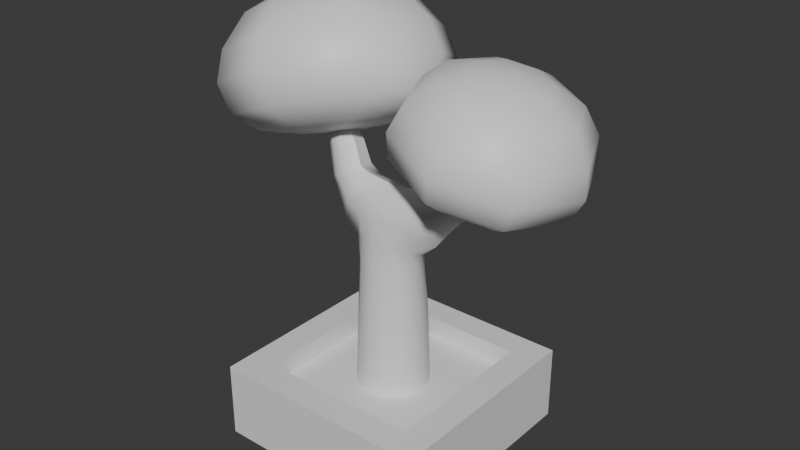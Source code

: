# Source: Tree.blend  (saved by Blender 4.1.24; exported with 4.5.12 LTS)
import bpy
from mathutils import Matrix  # noqa: F401  (used for matrix-valued properties, if any)

bpy.ops.wm.read_factory_settings(use_empty=True)
scene = bpy.context.scene
scene.name = 'Scene'

# ---- collections
col_collection = bpy.data.collections.new('Collection'); scene.collection.children.link(col_collection)

# ---- materials (node trees are filled in below, after node groups)
mat_material = bpy.data.materials.new('Material')
mat_material.alpha_threshold = 0.0
mat_material.use_transparent_shadow = False
mat_material.roughness = 0.5
mat_material.line_color = (0.0, 0.0, 0.0, 1.0)

# ---- material node trees
mat_material.use_nodes = True; mat_material.node_tree.nodes.clear()
_N = mat_material.node_tree.nodes; _L = mat_material.node_tree.links
n0 = _N.new('ShaderNodeOutputMaterial'); n0.name = 'Material Output'; n0.location = (300, 300)
n1 = _N.new('ShaderNodeBsdfPrincipled'); n1.name = 'Principled BSDF'; n1.location = (10, 300)
n1.inputs[3].default_value = 1.45
_L.new(n1.outputs[0], n0.inputs[0])
n0.is_active_output = True

# ---- world
world_world = bpy.data.worlds.new('World'); scene.world = world_world
world_world.use_nodes = True; world_world.node_tree.nodes.clear()
_N = world_world.node_tree.nodes; _L = world_world.node_tree.links
n0 = _N.new('ShaderNodeOutputWorld'); n0.name = 'World Output'; n0.location = (300, 300)
n1 = _N.new('ShaderNodeBackground'); n1.name = 'Background'; n1.location = (10, 300)
n1.inputs[0].default_value = (0.05088, 0.05088, 0.05088, 1.0)
_L.new(n1.outputs[0], n0.inputs[0])
n0.is_active_output = True
world_world.color = (0.05088, 0.05088, 0.05088)
world_world.use_sun_shadow = False
world_world.sun_shadow_jitter_overblur = 0.0

# ---- meshes
me_cube = bpy.data.meshes.new('Cube')
me_cube.from_pydata([(1.0, 1.0, 0.6889), (1.0, 1.0, 0.0001346), (-1.0, 1.0, 0.6889), (-1.0, 1.0, 0.0001346), (1.0, 0.0, 0.6889), (1.0, 0.0, 0.0001346), (-1.0, 0.0, 0.6889), (-1.0, 0.0, 0.0001346), (0.731, 0.7428, 0.6889), (-0.731, 0.7428, 0.6889), (0.731, 0.0, 0.6889), (-0.731, 0.0, 0.6889), (0.731, 0.7428, 0.5022), (-0.731, 0.7428, 0.5022), (0.731, 0.0, 0.5022), (-0.731, 0.0, 0.5022), (1.0, -1.0, 0.6889), (1.0, -1.0, 0.0001346), (-1.0, -1.0, 0.6889), (-1.0, -1.0, 0.0001346), (0.731, -0.7428, 0.6889), (-0.731, -0.7428, 0.6889), (0.731, -0.7428, 0.5022), (-0.731, -0.7428, 0.5022), (-0.731, -0.7428, 0.5022), (0.0, 0.3258, 0.5013), (-0.02146, 0.2679, 1.905), (0.1629, 0.2822, 0.5013), (0.1168, 0.232, 1.894), (0.2822, 0.1629, 0.5013), (0.2268, 0.1503, 1.871), (0.3258, 0.0, 0.5013), (0.3117, -0.00781, 1.831), (0.2822, -0.1629, 0.5013), (0.2581, -0.1661, 1.901), (0.1629, -0.2822, 0.5013), (0.1479, -0.2275, 1.935), (0.0, -0.3258, 0.5013), (-4.499e-10, -0.2679, 1.894), (-0.1629, -0.2822, 0.5013), (-0.1343, -0.232, 1.903), (-0.2822, -0.1629, 0.5013), (-0.2665, -0.134, 1.888), (-0.3258, 0.0, 0.5013), (-0.2941, 0.01358, 1.802), (-0.2822, 0.1629, 0.5013), (-0.2703, 0.1254, 1.874), (-0.1629, 0.2822, 0.5013), (-0.2005, 0.1943, 1.961), (-2.24e-10, 0.296, 1.327), (0.148, 0.2563, 1.327), (0.2563, 0.148, 1.327), (0.296, -2.287e-10, 1.327), (0.2563, -0.148, 1.327), (0.148, -0.2563, 1.327), (-2.24e-10, -0.296, 1.327), (-0.148, -0.2563, 1.327), (-0.2563, -0.148, 1.327), (-0.296, -2.287e-10, 1.327), (-0.2563, 0.148, 1.327), (-0.163, 0.2349, 1.325), (-3.481e-10, 0.281, 1.696), (0.1405, 0.2434, 1.696), (0.2176, 0.1405, 1.696), (0.281, -3.481e-10, 1.696), (0.2434, -0.1405, 1.696), (0.1405, -0.2434, 1.696), (-3.481e-10, -0.281, 1.696), (-0.1405, -0.2434, 1.696), (-0.2434, -0.1405, 1.696), (-0.281, -3.481e-10, 1.696), (-0.2434, 0.1405, 1.696), (-0.1577, 0.2176, 1.707), (-0.1226, 0.2199, 2.159), (-0.1759, -0.2112, 2.122), (0.1037, 0.2194, 2.1), (-0.001488, -0.2451, 2.146), (-0.03723, 0.1835, 2.291), (-0.09228, -0.1652, 2.303), (0.01375, -0.01705, 2.377), (0.007296, -0.1816, 2.303), (0.06405, 0.1537, 2.288), (0.1932, -0.2451, 2.142), (-0.4107, -0.1218, 2.001), (-0.4395, 0.008198, 1.936), (-0.4274, 0.1067, 1.963), (-0.3846, 0.1674, 2.076), (-0.3172, 0.1899, 2.215), (-0.3238, -0.1898, 2.2), (-0.2673, 0.1579, 2.329), (-0.2667, -0.1493, 2.33), (-0.2336, -0.01878, 2.406), (0.1075, -0.1599, 2.309), (0.2554, 0.1427, 1.938), (0.1223, 0.1537, 2.285), (0.4553, -0.01109, 1.952), (0.4246, -0.1498, 2.031), (0.2762, -0.02604, 2.411), (0.361, -0.23, 2.194), (0.3018, -0.1563, 2.346), (0.4152, 0.1012, 2.055), (0.3048, 0.1401, 2.338), (0.1996, 0.1905, 2.133), (0.3741, 0.1702, 2.16), (0.8596, -0.0159, 2.418), (0.8391, -0.08148, 2.452), (0.7404, -0.02297, 2.618), (0.7968, -0.1194, 2.523), (0.7574, -0.08455, 2.59), (0.8329, 0.0372, 2.463), (0.7594, 0.05556, 2.586), (0.8056, 0.06981, 2.509), (1.015, -0.01752, 2.898), (0.9944, -0.05841, 2.912), (0.8966, -0.02193, 2.983), (0.9524, -0.08204, 2.942), (0.9134, -0.06032, 2.97), (0.9882, 0.01558, 2.917), (0.9154, 0.02702, 2.969), (0.9611, 0.03591, 2.936), (0.9096, 0.04849, 2.736), (0.8548, 0.03762, 2.776), (0.942, 0.02361, 2.713), (0.9737, -0.01692, 2.69), (0.8322, -0.02232, 2.792), (0.8524, -0.06932, 2.777), (0.9494, -0.06697, 2.707), (0.8992, -0.0959, 2.744), (0.5237, -0.02404, 2.477), (0.539, -0.1096, 2.433), (0.6308, -0.01422, 2.172), (0.6124, -0.1054, 2.224), (0.5823, 0.1049, 2.31), (0.5408, 0.08511, 2.428), (0.5744, -0.1581, 2.333), (0.6068, 0.05959, 2.24), (-0.6959, 0.0008116, 2.552), (-0.7211, 0.09874, 2.544), (-0.6857, 0.1592, 2.55), (-0.632, 0.1885, 2.562), (-0.4951, 0.1699, 2.596), (-0.5672, -0.07954, 2.585), (-0.42, 0.1284, 2.615), (-0.4689, -0.07575, 2.609), (-0.3945, -0.002518, 2.624), (-0.7996, 0.07202, 2.691), (-0.8086, 0.1428, 2.669), (-0.7829, 0.1868, 2.678), (-0.7481, 0.2083, 2.699), (-0.6654, 0.1955, 2.762), (-0.726, 0.01453, 2.757), (-0.6221, 0.1659, 2.799), (-0.6655, 0.01781, 2.8), (-0.6151, 0.07125, 2.825), (-0.9321, 0.188, 2.809), (-0.9191, 0.2313, 2.787), (-0.8987, 0.2581, 2.796), (-0.8801, 0.2712, 2.817), (-0.8507, 0.2631, 2.881), (-0.9168, 0.1526, 2.876), (-0.8407, 0.2448, 2.919), (-0.8923, 0.1544, 2.92), (-0.8601, 0.1869, 2.945), (-0.6035, -0.06026, 2.281), (-0.6275, 0.05519, 2.254), (-0.3215, -0.02265, 2.451), (-0.346, 0.1328, 2.419), (-0.4827, -0.1401, 2.365), (-0.5947, 0.1335, 2.265), (-0.3907, -0.1219, 2.419), (-0.4164, 0.1728, 2.371), (-0.527, 0.1765, 2.309), (1.285, 0.2974, 3.419), (1.43, 0.4859, 3.247), (1.491, 0.6081, 2.997), (1.476, 0.6473, 2.772), (1.379, 0.5966, 2.572), (1.229, 0.4652, 2.486), (1.04, 0.2721, 2.489), (1.379, 0.0778, 3.4), (1.605, 0.08008, 3.212), (1.719, 0.07793, 2.951), (1.724, 0.07345, 2.723), (1.608, 0.06638, 2.526), (1.404, 0.05941, 2.451), (1.135, 0.05253, 2.47), (1.297, -0.1456, 3.428), (1.452, -0.3328, 3.264), (1.52, -0.4615, 3.018), (1.507, -0.5104, 2.796), (1.408, -0.4731, 2.593), (1.251, -0.3535, 2.503), (1.052, -0.1709, 2.498), (1.085, -0.242, 3.486), (1.06, -0.5109, 3.371), (1.008, -0.6942, 3.159), (0.954, -0.7623, 2.948), (0.8964, -0.7057, 2.734), (0.86, -0.5316, 2.611), (0.84, -0.2673, 2.556), (0.868, -0.1549, 3.541), (0.6597, -0.3499, 3.472), (0.485, -0.4838, 3.291), (0.3876, -0.5346, 3.091), (0.3731, -0.4954, 2.866), (0.4595, -0.3706, 2.712), (0.6233, -0.1802, 2.611), (0.7733, 0.06472, 3.56), (0.4847, 0.0559, 3.507), (0.2563, 0.04633, 3.337), (0.1401, 0.03926, 3.14), (0.1445, 0.03479, 2.912), (0.2845, 0.03523, 2.747), (0.5286, 0.03945, 2.63), (0.8561, 0.2882, 3.532), (0.6377, 0.4688, 3.456), (0.4562, 0.5858, 3.27), (0.3565, 0.6231, 3.068), (0.3444, 0.5742, 2.845), (0.4375, 0.4481, 2.695), (0.6114, 0.2629, 2.602), (0.8242, 0.04523, 2.522), (1.087, 0.07241, 3.522), (1.068, 0.3845, 3.474), (1.029, 0.6469, 3.348), (0.9675, 0.8185, 3.129), (0.91, 0.875, 2.915), (0.8557, 0.8069, 2.704), (0.8289, 0.6262, 2.587), (0.8232, 0.3593, 2.544), (-0.6852, 0.4868, 3.85), (-0.3224, 0.4985, 3.817), (-0.01899, 0.466, 3.638), (0.1492, 0.4138, 3.415), (0.1727, 0.3392, 3.143), (0.02076, 0.2716, 2.931), (-0.2657, 0.2094, 2.767), (-0.7765, 0.2055, 3.887), (-0.4911, -0.02119, 3.885), (-0.2394, -0.213, 3.726), (-0.08937, -0.3212, 3.511), (-0.04773, -0.3398, 3.231), (-0.148, -0.2481, 2.999), (-0.357, -0.0719, 2.803), (-1.028, 0.0561, 3.828), (-0.9549, -0.2973, 3.776), (-0.8454, -0.5738, 3.584), (-0.7452, -0.7116, 3.357), (-0.6537, -0.7005, 3.089), (-0.6117, -0.5242, 2.89), (-0.608, -0.2213, 2.744), (-1.291, 0.1261, 3.708), (-1.442, -0.168, 3.555), (-1.482, -0.4049, 3.294), (-1.434, -0.5288, 3.044), (-1.29, -0.5316, 2.799), (-1.099, -0.395, 2.668), (-0.8716, -0.1514, 2.624), (-1.413, 0.3744, 3.597), (-1.667, 0.2909, 3.35), (-1.776, 0.1947, 3.027), (-1.753, 0.1201, 2.754), (-1.584, 0.06793, 2.532), (-1.324, 0.06393, 2.463), (-0.9935, 0.09699, 2.514), (-1.322, 0.6557, 3.561), (-1.498, 0.8106, 3.282), (-1.556, 0.8737, 2.938), (-1.514, 0.8551, 2.658), (-1.364, 0.747, 2.443), (-1.155, 0.5836, 2.396), (-0.9022, 0.3783, 2.477), (-1.071, 0.8051, 3.62), (-1.035, 1.087, 3.391), (-0.9496, 1.234, 3.081), (-0.8581, 1.246, 2.812), (-0.7579, 1.108, 2.585), (-0.6915, 0.8597, 2.505), (-0.6512, 0.5277, 2.536), (-0.617, 0.1448, 2.608), (-1.068, 0.4432, 3.773), (-0.8071, 0.7351, 3.74), (-0.5476, 0.9574, 3.613), (-0.3132, 1.066, 3.37), (-0.1692, 1.063, 3.126), (-0.1215, 0.9388, 2.875), (-0.2044, 0.7305, 2.726), (-0.3875, 0.4577, 2.656)], [], [(3, 2, 0, 1), (6, 11, 9, 2), (0, 4, 5, 1), (3, 7, 6, 2), (1, 5, 7, 3), (11, 15, 13, 9), (2, 9, 8, 0), (0, 8, 10, 4), (13, 15, 14, 12), (8, 12, 14, 10), (9, 13, 12, 8), (19, 17, 16, 18), (6, 18, 21, 11), (16, 17, 5, 4), (19, 18, 6, 7), (17, 19, 7, 5), (11, 21, 23, 15), (18, 16, 20, 21), (16, 4, 10, 20), (23, 22, 14, 15), (20, 10, 14, 22), (21, 20, 22, 23), (61, 26, 28, 62), (62, 28, 30, 63), (63, 30, 32, 64), (64, 32, 34, 65), (65, 34, 36, 66), (66, 36, 38, 67), (67, 38, 40, 68), (68, 40, 42, 69), (69, 42, 44, 70), (70, 44, 46, 71), (71, 46, 48, 72), (72, 48, 26, 61), (25, 27, 29, 31, 33, 35, 37, 39, 41, 43, 45, 47), (47, 60, 49, 25), (45, 59, 60, 47), (43, 58, 59, 45), (41, 57, 58, 43), (39, 56, 57, 41), (37, 55, 56, 39), (35, 54, 55, 37), (33, 53, 54, 35), (31, 52, 53, 33), (29, 51, 52, 31), (27, 50, 51, 29), (25, 49, 50, 27), (60, 72, 61, 49), (59, 71, 72, 60), (58, 70, 71, 59), (57, 69, 70, 58), (56, 68, 69, 57), (55, 67, 68, 56), (54, 66, 67, 55), (53, 65, 66, 54), (52, 64, 65, 53), (51, 63, 64, 52), (50, 62, 63, 51), (49, 61, 62, 50), (40, 38, 76, 74), (28, 26, 73, 75), (26, 48, 73), (74, 42, 40), (75, 73, 77, 81), (76, 80, 78, 74), (79, 78, 80), (79, 81, 77), (77, 89, 91, 79), (78, 90, 88, 74), (48, 46, 85, 86), (48, 86, 87, 73), (46, 44, 84, 85), (79, 91, 90, 78), (44, 42, 83, 84), (74, 88, 83, 42), (73, 87, 89, 77), (36, 82, 76, 38), (82, 92, 80, 76), (80, 92, 79), (34, 82, 36), (93, 30, 28, 75), (30, 93, 32), (93, 75, 102), (81, 79, 94), (34, 32, 95, 96), (32, 93, 100, 95), (92, 99, 97, 79), (79, 97, 101, 94), (82, 34, 96, 98), (82, 98, 99, 92), (75, 81, 94, 102), (101, 103, 102, 94), (102, 103, 100, 93), (129, 108, 106, 128), (131, 130, 104, 105), (133, 110, 111, 132), (134, 131, 105, 107), (134, 107, 108, 129), (135, 132, 111, 109), (128, 106, 110, 133), (130, 135, 109, 104), (121, 118, 119, 120), (123, 122, 117, 112), (125, 116, 114, 124), (126, 123, 112, 113), (122, 120, 119, 117), (124, 114, 118, 121), (127, 126, 113, 115), (127, 115, 116, 125), (107, 127, 125, 108), (107, 105, 126, 127), (106, 124, 121, 110), (109, 111, 120, 122), (105, 104, 123, 126), (108, 125, 124, 106), (104, 109, 122, 123), (110, 121, 120, 111), (95, 100, 135, 130), (97, 128, 133, 101), (100, 103, 132, 135), (98, 134, 129, 99), (98, 96, 131, 134), (101, 133, 132, 103), (96, 95, 130, 131), (99, 129, 128, 97), (164, 163, 136, 137), (166, 142, 144, 165), (167, 141, 136, 163), (168, 164, 137, 138), (165, 144, 143, 169), (170, 140, 142, 166), (171, 168, 138, 139), (169, 143, 141, 167), (171, 139, 140, 170), (144, 153, 152, 143), (140, 149, 151, 142), (139, 138, 147, 148), (143, 152, 150, 141), (139, 148, 149, 140), (137, 136, 145, 146), (142, 151, 153, 144), (141, 150, 145, 136), (138, 137, 146, 147), (151, 160, 162, 153), (150, 159, 154, 145), (147, 146, 155, 156), (153, 162, 161, 152), (149, 158, 160, 151), (148, 147, 156, 157), (152, 161, 159, 150), (148, 157, 158, 149), (146, 145, 154, 155), (86, 171, 170, 87), (90, 169, 167, 88), (86, 85, 168, 171), (87, 170, 166, 89), (91, 165, 169, 90), (85, 84, 164, 168), (88, 167, 163, 83), (89, 166, 165, 91), (84, 83, 163, 164), (223, 222, 172), (221, 229, 178), (228, 227, 176, 177), (226, 225, 174, 175), (224, 223, 172, 173), (229, 228, 177, 178), (227, 226, 175, 176), (225, 224, 173, 174), (175, 174, 181, 182), (173, 172, 179, 180), (178, 177, 184, 185), (176, 175, 182, 183), (174, 173, 180, 181), (172, 222, 179), (221, 178, 185), (177, 176, 183, 184), (185, 184, 191, 192), (183, 182, 189, 190), (181, 180, 187, 188), (179, 222, 186), (221, 185, 192), (184, 183, 190, 191), (182, 181, 188, 189), (180, 179, 186, 187), (188, 187, 194, 195), (186, 222, 193), (221, 192, 199), (191, 190, 197, 198), (189, 188, 195, 196), (187, 186, 193, 194), (192, 191, 198, 199), (190, 189, 196, 197), (221, 199, 206), (198, 197, 204, 205), (196, 195, 202, 203), (194, 193, 200, 201), (199, 198, 205, 206), (197, 196, 203, 204), (195, 194, 201, 202), (193, 222, 200), (201, 200, 207, 208), (206, 205, 212, 213), (204, 203, 210, 211), (202, 201, 208, 209), (200, 222, 207), (221, 206, 213), (205, 204, 211, 212), (203, 202, 209, 210), (213, 212, 219, 220), (211, 210, 217, 218), (209, 208, 215, 216), (207, 222, 214), (221, 213, 220), (212, 211, 218, 219), (210, 209, 216, 217), (208, 207, 214, 215), (214, 222, 223), (221, 220, 229), (219, 218, 227, 228), (217, 216, 225, 226), (215, 214, 223, 224), (220, 219, 228, 229), (218, 217, 226, 227), (216, 215, 224, 225), (281, 280, 230), (279, 287, 236), (286, 285, 234, 235), (284, 283, 232, 233), (282, 281, 230, 231), (287, 286, 235, 236), (285, 284, 233, 234), (283, 282, 231, 232), (233, 232, 239, 240), (231, 230, 237, 238), (236, 235, 242, 243), (234, 233, 240, 241), (232, 231, 238, 239), (230, 280, 237), (279, 236, 243), (235, 234, 241, 242), (243, 242, 249, 250), (241, 240, 247, 248), (239, 238, 245, 246), (237, 280, 244), (279, 243, 250), (242, 241, 248, 249), (240, 239, 246, 247), (238, 237, 244, 245), (246, 245, 252, 253), (244, 280, 251), (279, 250, 257), (249, 248, 255, 256), (247, 246, 253, 254), (245, 244, 251, 252), (250, 249, 256, 257), (248, 247, 254, 255), (279, 257, 264), (256, 255, 262, 263), (254, 253, 260, 261), (252, 251, 258, 259), (257, 256, 263, 264), (255, 254, 261, 262), (253, 252, 259, 260), (251, 280, 258), (259, 258, 265, 266), (264, 263, 270, 271), (262, 261, 268, 269), (260, 259, 266, 267), (258, 280, 265), (279, 264, 271), (263, 262, 269, 270), (261, 260, 267, 268), (271, 270, 277, 278), (269, 268, 275, 276), (267, 266, 273, 274), (265, 280, 272), (279, 271, 278), (270, 269, 276, 277), (268, 267, 274, 275), (266, 265, 272, 273), (272, 280, 281), (279, 278, 287), (277, 276, 285, 286), (275, 274, 283, 284), (273, 272, 281, 282), (278, 277, 286, 287), (276, 275, 284, 285), (274, 273, 282, 283)])
me_cube.polygons.foreach_set('use_smooth', [True] * 289)
_k = set([(0, 1), (0, 2), (0, 4), (1, 3), (1, 5), (2, 3), (2, 6), (3, 7), (4, 16), (5, 17), (6, 18), (7, 19), (8, 9), (8, 10), (8, 12), (9, 11), (9, 13), (10, 20), (11, 21), (12, 13), (12, 14), (13, 15), (14, 22), (15, 23), (16, 17), (16, 18), (17, 19), (18, 19), (20, 21), (20, 22), (21, 23), (22, 23), (25, 27), (25, 47), (27, 29), (29, 31), (31, 33), (32, 95), (33, 35), (35, 37), (37, 39), (39, 41), (41, 43), (43, 45), (44, 84), (45, 47), (79, 91), (79, 97), (89, 166), (91, 165), (95, 130), (97, 128), (101, 133), (104, 123), (104, 130), (106, 128), (107, 127), (107, 134), (110, 121), (110, 133), (112, 123), (114, 124), (115, 127), (118, 121), (142, 151), (142, 166), (144, 153), (144, 165), (151, 160), (153, 162)])
me_cube.attributes.new('sharp_edge', 'BOOLEAN', 'EDGE').data.foreach_set('value', [ (min(e.vertices), max(e.vertices)) in _k for e in me_cube.edges])
_uv = me_cube.uv_layers.new(name='UVMap')
_uv.uv.foreach_set('vector', [0.7454, 0.4865, 0.6749, 0.4864, 0.6749, 0.2826, 0.7454, 0.2826, 0.3488, 0.5124, 0.3488, 0.4849, 0.4247, 0.4848, 0.451, 0.5123, 0.7744, 0.7203, 0.7744, 0.6213, 0.8449, 0.6219, 0.8449, 0.7208, 0.7572, 0.02085, 0.7572, 0.1199, 0.6876, 0.117, 0.6876, 0.01796, 0.4477, 0.01796, 0.5497, 0.01815, 0.5497, 0.2229, 0.4477, 0.2227, 0.9489, 0.356, 0.968, 0.3562, 0.968, 0.4297, 0.9489, 0.4295, 0.451, 0.5123, 0.4247, 0.4848, 0.4247, 0.3352, 0.451, 0.3076, 0.451, 0.3076, 0.4247, 0.3352, 0.3488, 0.3352, 0.3488, 0.3077, 0.01796, 0.6704, 0.01796, 0.5944, 0.1676, 0.5946, 0.1676, 0.6706, 0.8992, 0.01796, 0.918, 0.01874, 0.918, 0.09233, 0.8992, 0.09155, 0.9729, 0.1313, 0.9539, 0.1326, 0.9539, 0.01921, 0.9729, 0.01796, 0.7931, 0.1777, 0.7931, 0.02258, 0.8632, 0.01796, 0.8632, 0.1731, 0.3488, 0.5124, 0.2465, 0.5125, 0.2728, 0.485, 0.3488, 0.4849, 0.7744, 0.5224, 0.8449, 0.523, 0.8449, 0.6219, 0.7744, 0.6213, 0.7572, 0.219, 0.6876, 0.2161, 0.6876, 0.117, 0.7572, 0.1199, 0.6517, 0.01834, 0.6517, 0.223, 0.5497, 0.2229, 0.5497, 0.01815, 0.9489, 0.356, 0.9489, 0.2826, 0.968, 0.2827, 0.968, 0.3562, 0.2465, 0.5125, 0.2465, 0.3078, 0.2728, 0.3353, 0.2728, 0.485, 0.2465, 0.3078, 0.3488, 0.3077, 0.3488, 0.3352, 0.2728, 0.3353, 0.01796, 0.5185, 0.1676, 0.5186, 0.1676, 0.5946, 0.01796, 0.5944, 0.8992, 0.1651, 0.8992, 0.09155, 0.918, 0.09233, 0.918, 0.1659, 0.8939, 0.4316, 0.8939, 0.2826, 0.913, 0.2826, 0.913, 0.4316, 0.1062, 0.1458, 0.1045, 0.1243, 0.1182, 0.1258, 0.1201, 0.1461, 0.1201, 0.1461, 0.1182, 0.1258, 0.1286, 0.1283, 0.127, 0.1462, 0.1468, 0.7523, 0.1456, 0.7344, 0.159, 0.7381, 0.1591, 0.752, 0.1591, 0.752, 0.159, 0.7381, 0.1761, 0.731, 0.174, 0.752, 0.174, 0.752, 0.1761, 0.731, 0.1851, 0.7278, 0.1868, 0.7522, 0.311, 0.1496, 0.3091, 0.1252, 0.3183, 0.1295, 0.3194, 0.1497, 0.3194, 0.1497, 0.3183, 0.1295, 0.331, 0.1278, 0.3328, 0.1489, 0.3328, 0.1489, 0.331, 0.1278, 0.3479, 0.1278, 0.3476, 0.1474, 0.4038, 0.6731, 0.4038, 0.6533, 0.4177, 0.6609, 0.4167, 0.6719, 0.4167, 0.6719, 0.4177, 0.6609, 0.4294, 0.6535, 0.4316, 0.6719, 0.4316, 0.6719, 0.4294, 0.6535, 0.438, 0.6456, 0.4415, 0.6718, 0.08954, 0.1441, 0.08578, 0.1179, 0.1045, 0.1243, 0.1062, 0.1458, 0.4478, 0.8701, 0.4392, 0.8851, 0.4243, 0.8937, 0.4071, 0.8937, 0.3922, 0.8851, 0.3836, 0.8701, 0.3836, 0.8528, 0.3922, 0.8379, 0.4071, 0.8292, 0.4243, 0.8292, 0.4392, 0.8379, 0.4478, 0.8528, 0.08571, 0.2675, 0.08792, 0.1832, 0.1051, 0.1835, 0.1027, 0.2681, 0.4329, 0.792, 0.432, 0.709, 0.443, 0.7103, 0.4478, 0.7933, 0.4156, 0.792, 0.4163, 0.709, 0.432, 0.709, 0.4329, 0.792, 0.4006, 0.7933, 0.4027, 0.7102, 0.4163, 0.709, 0.4156, 0.792, 0.3437, 0.2708, 0.3361, 0.1866, 0.3517, 0.185, 0.3608, 0.269, 0.3282, 0.2717, 0.322, 0.1874, 0.3361, 0.1866, 0.3437, 0.2708, 0.3184, 0.2715, 0.3132, 0.1873, 0.322, 0.1874, 0.3282, 0.2717, 0.1752, 0.8741, 0.1744, 0.7897, 0.1879, 0.79, 0.1901, 0.8744, 0.1579, 0.8741, 0.1587, 0.7897, 0.1744, 0.7897, 0.1752, 0.8741, 0.1429, 0.8744, 0.1451, 0.79, 0.1587, 0.7897, 0.1579, 0.8741, 0.1189, 0.2685, 0.1198, 0.1839, 0.1298, 0.1841, 0.1299, 0.2687, 0.1027, 0.2681, 0.1051, 0.1835, 0.1198, 0.1839, 0.1189, 0.2685, 0.08792, 0.1832, 0.08954, 0.1441, 0.1062, 0.1458, 0.1051, 0.1835, 0.432, 0.709, 0.4316, 0.6719, 0.4415, 0.6718, 0.443, 0.7103, 0.4163, 0.709, 0.4167, 0.6719, 0.4316, 0.6719, 0.432, 0.709, 0.4027, 0.7102, 0.4038, 0.6731, 0.4167, 0.6719, 0.4163, 0.709, 0.3361, 0.1866, 0.3328, 0.1489, 0.3476, 0.1474, 0.3517, 0.185, 0.322, 0.1874, 0.3194, 0.1497, 0.3328, 0.1489, 0.3361, 0.1866, 0.3132, 0.1873, 0.311, 0.1496, 0.3194, 0.1497, 0.322, 0.1874, 0.1744, 0.7897, 0.174, 0.752, 0.1868, 0.7522, 0.1879, 0.79, 0.1587, 0.7897, 0.1591, 0.752, 0.174, 0.752, 0.1744, 0.7897, 0.1451, 0.79, 0.1468, 0.7523, 0.1591, 0.752, 0.1587, 0.7897, 0.1198, 0.1839, 0.1201, 0.1461, 0.127, 0.1462, 0.1298, 0.1841, 0.1051, 0.1835, 0.1062, 0.1458, 0.1201, 0.1461, 0.1198, 0.1839, 0.331, 0.1278, 0.3183, 0.1295, 0.3175, 0.1035, 0.3335, 0.1052, 0.1182, 0.1258, 0.1045, 0.1243, 0.0946, 0.09796, 0.1175, 0.1046, 0.1045, 0.1243, 0.08578, 0.1179, 0.0946, 0.09796, 0.3335, 0.1052, 0.3479, 0.1278, 0.331, 0.1278, 0.1175, 0.1046, 0.0946, 0.09796, 0.1034, 0.08465, 0.1134, 0.08519, 0.3175, 0.1035, 0.3195, 0.08687, 0.3283, 0.08646, 0.3335, 0.1052, 0.8973, 0.5994, 0.8813, 0.6087, 0.8808, 0.5984, 0.8973, 0.5994, 0.9156, 0.5965, 0.9175, 0.6071, 0.9175, 0.6071, 0.912, 0.6301, 0.8941, 0.6244, 0.8973, 0.5994, 0.3283, 0.08646, 0.3426, 0.08305, 0.3456, 0.09665, 0.3335, 0.1052, 0.08578, 0.1179, 0.07773, 0.1264, 0.06184, 0.1168, 0.06713, 0.1055, 0.08578, 0.1179, 0.06713, 0.1055, 0.07467, 0.09154, 0.0946, 0.09796, 0.4294, 0.6535, 0.4177, 0.6609, 0.4133, 0.6451, 0.4234, 0.6421, 0.8973, 0.5994, 0.8941, 0.6244, 0.8808, 0.6265, 0.8813, 0.6087, 0.8808, 0.6912, 0.8808, 0.6751, 0.895, 0.6781, 0.8955, 0.6922, 0.3335, 0.1052, 0.3456, 0.09665, 0.3588, 0.1158, 0.3479, 0.1278, 0.0946, 0.09796, 0.07467, 0.09154, 0.07982, 0.07997, 0.1034, 0.08465, 0.3091, 0.1252, 0.3024, 0.1045, 0.3175, 0.1035, 0.3183, 0.1295, 0.3024, 0.1045, 0.3131, 0.08622, 0.3195, 0.08687, 0.3175, 0.1035, 0.8808, 0.5984, 0.8841, 0.5884, 0.8973, 0.5994, 0.1761, 0.731, 0.1856, 0.7065, 0.1851, 0.7278, 0.1317, 0.1216, 0.1286, 0.1283, 0.1182, 0.1258, 0.1175, 0.1046, 0.1456, 0.7344, 0.1456, 0.7275, 0.159, 0.7381, 0.1317, 0.1216, 0.1175, 0.1046, 0.1271, 0.1015, 0.9156, 0.5965, 0.8973, 0.5994, 0.9163, 0.5905, 0.8668, 0.2136, 0.8649, 0.2311, 0.85, 0.2327, 0.85, 0.2175, 0.1356, 0.1325, 0.1317, 0.1216, 0.1479, 0.1101, 0.1506, 0.1206, 0.8841, 0.5884, 0.8866, 0.5686, 0.8992, 0.5725, 0.8973, 0.5994, 0.8973, 0.5994, 0.8992, 0.5725, 0.9168, 0.5717, 0.9163, 0.5905, 0.3024, 0.1045, 0.305, 0.1281, 0.2919, 0.1151, 0.2899, 0.09939, 0.3024, 0.1045, 0.2899, 0.09939, 0.2979, 0.0829, 0.3131, 0.08622, 0.1175, 0.1046, 0.1134, 0.08519, 0.1193, 0.08569, 0.1271, 0.1015, 0.138, 0.0808, 0.1447, 0.09928, 0.1271, 0.1015, 0.1193, 0.08569, 0.1271, 0.1015, 0.1447, 0.09928, 0.1479, 0.1101, 0.1317, 0.1216, 0.8937, 0.5448, 0.898, 0.5224, 0.9039, 0.5248, 0.902, 0.5472, 0.9642, 0.5976, 0.9539, 0.6009, 0.9534, 0.5745, 0.961, 0.5725, 0.1618, 0.07222, 0.1843, 0.05668, 0.1889, 0.06479, 0.1658, 0.08446, 0.9726, 0.5881, 0.9642, 0.5976, 0.961, 0.5725, 0.9672, 0.5664, 0.2768, 0.08491, 0.2602, 0.06558, 0.2649, 0.05832, 0.2817, 0.07399, 0.1677, 0.09163, 0.1658, 0.08446, 0.1889, 0.06479, 0.1912, 0.06953, 0.902, 0.5472, 0.9039, 0.5248, 0.9123, 0.5238, 0.9135, 0.5468, 0.1692, 0.09856, 0.1677, 0.09163, 0.1912, 0.06953, 0.1933, 0.07412, 0.1944, 0.03756, 0.2011, 0.01796, 0.2058, 0.02148, 0.2, 0.0418, 0.2058, 0.04664, 0.203, 0.04426, 0.2083, 0.02352, 0.2106, 0.0255, 0.2567, 0.03928, 0.2507, 0.0197, 0.2544, 0.01796, 0.2613, 0.03717, 0.9621, 0.5457, 0.9563, 0.5463, 0.9596, 0.5251, 0.9644, 0.5246, 0.203, 0.04426, 0.2, 0.0418, 0.2058, 0.02148, 0.2083, 0.02352, 0.3564, 0.74, 0.3574, 0.7217, 0.3628, 0.7229, 0.363, 0.7415, 0.9669, 0.543, 0.9621, 0.5457, 0.9644, 0.5246, 0.9684, 0.5224, 0.2517, 0.04315, 0.2465, 0.02291, 0.2507, 0.0197, 0.2567, 0.03928, 0.2602, 0.06558, 0.2517, 0.04315, 0.2567, 0.03928, 0.2649, 0.05832, 0.9672, 0.5664, 0.961, 0.5725, 0.9621, 0.5457, 0.9669, 0.543, 0.3546, 0.7562, 0.3564, 0.74, 0.363, 0.7415, 0.363, 0.7591, 0.1912, 0.06953, 0.1889, 0.06479, 0.2, 0.0418, 0.203, 0.04426, 0.961, 0.5725, 0.9534, 0.5745, 0.9563, 0.5463, 0.9621, 0.5457, 0.2649, 0.05832, 0.2567, 0.03928, 0.2613, 0.03717, 0.27, 0.05462, 0.1933, 0.07412, 0.1912, 0.06953, 0.203, 0.04426, 0.2058, 0.04664, 0.1843, 0.05668, 0.1944, 0.03756, 0.2, 0.0418, 0.1889, 0.06479, 0.1506, 0.1206, 0.1479, 0.1101, 0.1677, 0.09163, 0.1692, 0.09856, 0.8992, 0.5725, 0.902, 0.5472, 0.9135, 0.5468, 0.9168, 0.5717, 0.1479, 0.1101, 0.1447, 0.09928, 0.1658, 0.08446, 0.1677, 0.09163, 0.2899, 0.09939, 0.2768, 0.08491, 0.2817, 0.07399, 0.2979, 0.0829, 0.982, 0.6052, 0.9693, 0.6194, 0.9642, 0.5976, 0.9726, 0.5881, 0.138, 0.0808, 0.1618, 0.07222, 0.1658, 0.08446, 0.1447, 0.09928, 0.9693, 0.6194, 0.9534, 0.6244, 0.9539, 0.6009, 0.9642, 0.5976, 0.8866, 0.5686, 0.8937, 0.5448, 0.902, 0.5472, 0.8992, 0.5725, 0.4131, 0.6099, 0.4023, 0.6079, 0.4059, 0.5789, 0.4149, 0.5789, 0.814, 0.24, 0.7942, 0.2375, 0.7931, 0.2252, 0.8106, 0.2252, 0.3596, 0.07894, 0.368, 0.05557, 0.3836, 0.05763, 0.375, 0.08613, 0.4217, 0.6089, 0.4131, 0.6099, 0.4149, 0.5789, 0.4218, 0.5785, 0.8106, 0.2252, 0.7931, 0.2252, 0.7949, 0.216, 0.814, 0.2136, 0.0649, 0.07526, 0.05759, 0.05201, 0.06491, 0.05022, 0.07185, 0.07052, 0.05348, 0.08124, 0.04603, 0.08544, 0.03792, 0.05603, 0.04371, 0.05501, 0.3531, 0.07338, 0.3604, 0.05338, 0.368, 0.05557, 0.3596, 0.07894, 0.05348, 0.08124, 0.04371, 0.05501, 0.05759, 0.05201, 0.0649, 0.07526, 0.4968, 0.885, 0.4939, 0.9079, 0.487, 0.9106, 0.487, 0.8891, 0.05759, 0.05201, 0.04102, 0.03455, 0.04527, 0.03079, 0.06491, 0.05022, 0.04371, 0.05501, 0.03792, 0.05603, 0.02869, 0.04267, 0.03251, 0.04071, 0.3604, 0.05338, 0.3799, 0.03237, 0.3848, 0.03663, 0.368, 0.05557, 0.04371, 0.05501, 0.03251, 0.04071, 0.04102, 0.03455, 0.05759, 0.05201, 0.4149, 0.5789, 0.4059, 0.5789, 0.4102, 0.5629, 0.417, 0.5647, 0.5081, 0.8928, 0.5026, 0.9126, 0.4939, 0.9079, 0.4968, 0.885, 0.368, 0.05557, 0.3848, 0.03663, 0.395, 0.04241, 0.3836, 0.05763, 0.4218, 0.5785, 0.4149, 0.5789, 0.417, 0.5647, 0.422, 0.564, 0.5026, 0.9126, 0.5006, 0.9358, 0.4943, 0.9352, 0.4939, 0.9079, 0.3848, 0.03663, 0.4076, 0.02237, 0.4118, 0.02867, 0.395, 0.04241, 0.2035, 0.5185, 0.2087, 0.5185, 0.2075, 0.5321, 0.2041, 0.5316, 0.4939, 0.9079, 0.4943, 0.9352, 0.49, 0.937, 0.487, 0.9106, 0.04102, 0.03455, 0.02317, 0.02187, 0.02414, 0.01796, 0.04527, 0.03079, 0.03251, 0.04071, 0.02869, 0.04267, 0.01796, 0.03036, 0.02005, 0.0283, 0.3799, 0.03237, 0.4054, 0.01796, 0.4076, 0.02237, 0.3848, 0.03663, 0.03251, 0.04071, 0.02005, 0.0283, 0.02317, 0.02187, 0.04102, 0.03455, 0.417, 0.5647, 0.4102, 0.5629, 0.4182, 0.5484, 0.4228, 0.5507, 0.06713, 0.1055, 0.05348, 0.08124, 0.0649, 0.07526, 0.07467, 0.09154, 0.3426, 0.08305, 0.3531, 0.07338, 0.3596, 0.07894, 0.3456, 0.09665, 0.06713, 0.1055, 0.06184, 0.1168, 0.04603, 0.08544, 0.05348, 0.08124, 0.07467, 0.09154, 0.0649, 0.07526, 0.07185, 0.07052, 0.07982, 0.07997, 0.8941, 0.6244, 0.8925, 0.6332, 0.8818, 0.6392, 0.8808, 0.6265, 0.4234, 0.6421, 0.4133, 0.6451, 0.4131, 0.6099, 0.4217, 0.6089, 0.3456, 0.09665, 0.3596, 0.07894, 0.375, 0.08613, 0.3588, 0.1158, 0.912, 0.6301, 0.9082, 0.6376, 0.8925, 0.6332, 0.8941, 0.6244, 0.4133, 0.6451, 0.4012, 0.6395, 0.4023, 0.6079, 0.4131, 0.6099, 0.3375, 0.6043, 0.3055, 0.6005, 0.3301, 0.5818, 0.5615, 0.5934, 0.5725, 0.6233, 0.5489, 0.623, 0.581, 0.6488, 0.5842, 0.6662, 0.5272, 0.6654, 0.5374, 0.6482, 0.7968, 0.8177, 0.8194, 0.8172, 0.8198, 0.8702, 0.7972, 0.875, 0.3647, 0.61, 0.3375, 0.6043, 0.3301, 0.5818, 0.3509, 0.5684, 0.5725, 0.6233, 0.581, 0.6488, 0.5374, 0.6482, 0.5489, 0.623, 0.7744, 0.8172, 0.7968, 0.8177, 0.7972, 0.875, 0.7748, 0.8702, 0.8194, 0.8172, 0.8425, 0.8159, 0.8428, 0.8565, 0.8198, 0.8702, 0.8276, 0.4368, 0.8051, 0.4307, 0.814, 0.385, 0.8372, 0.3873, 0.3509, 0.5684, 0.3301, 0.5818, 0.3082, 0.571, 0.3106, 0.5484, 0.5489, 0.623, 0.5374, 0.6482, 0.5066, 0.6157, 0.5322, 0.6054, 0.8491, 0.4316, 0.8276, 0.4368, 0.8372, 0.3873, 0.8579, 0.3859, 0.8051, 0.4307, 0.7813, 0.4142, 0.7881, 0.3792, 0.814, 0.385, 0.3301, 0.5818, 0.3055, 0.6005, 0.3082, 0.571, 0.5615, 0.5934, 0.5489, 0.623, 0.5322, 0.6054, 0.5374, 0.6482, 0.5272, 0.6654, 0.487, 0.623, 0.5066, 0.6157, 0.5322, 0.6054, 0.5066, 0.6157, 0.5066, 0.5704, 0.5322, 0.5809, 0.8579, 0.3859, 0.8372, 0.3873, 0.8372, 0.3234, 0.8579, 0.3269, 0.814, 0.385, 0.7881, 0.3792, 0.7881, 0.334, 0.814, 0.326, 0.3082, 0.571, 0.3055, 0.6005, 0.2848, 0.5782, 0.5615, 0.5934, 0.5322, 0.6054, 0.5322, 0.5809, 0.5066, 0.6157, 0.487, 0.623, 0.487, 0.5638, 0.5066, 0.5704, 0.8372, 0.3873, 0.814, 0.385, 0.814, 0.326, 0.8372, 0.3234, 0.3106, 0.5484, 0.3082, 0.571, 0.2848, 0.5782, 0.2673, 0.5617, 0.814, 0.326, 0.7881, 0.334, 0.7813, 0.3051, 0.8051, 0.2882, 0.2848, 0.5782, 0.3055, 0.6005, 0.2736, 0.5992, 0.5615, 0.5934, 0.5322, 0.5809, 0.5489, 0.5638, 0.5066, 0.5704, 0.487, 0.5638, 0.5272, 0.5224, 0.5374, 0.5387, 0.8372, 0.3234, 0.814, 0.326, 0.8051, 0.2882, 0.8276, 0.2826, 0.2673, 0.5617, 0.2848, 0.5782, 0.2736, 0.5992, 0.2465, 0.6005, 0.5322, 0.5809, 0.5066, 0.5704, 0.5374, 0.5387, 0.5489, 0.5638, 0.8579, 0.3269, 0.8372, 0.3234, 0.8276, 0.2826, 0.8491, 0.2891, 0.5615, 0.5934, 0.5489, 0.5638, 0.5725, 0.5641, 0.5374, 0.5387, 0.5272, 0.5224, 0.5842, 0.5231, 0.581, 0.5393, 0.9237, 0.8752, 0.9019, 0.871, 0.8993, 0.8152, 0.921, 0.8147, 0.2465, 0.6005, 0.2736, 0.5992, 0.281, 0.6217, 0.2603, 0.6421, 0.5489, 0.5638, 0.5374, 0.5387, 0.581, 0.5393, 0.5725, 0.5641, 0.9466, 0.8708, 0.9237, 0.8752, 0.921, 0.8147, 0.9441, 0.8149, 0.9019, 0.871, 0.8807, 0.859, 0.8787, 0.8162, 0.8993, 0.8152, 0.2736, 0.5992, 0.3055, 0.6005, 0.281, 0.6217, 0.2603, 0.6421, 0.281, 0.6217, 0.3028, 0.6325, 0.3006, 0.662, 0.5725, 0.5641, 0.581, 0.5393, 0.6119, 0.5718, 0.5892, 0.5816, 0.9441, 0.8149, 0.921, 0.8147, 0.9237, 0.7567, 0.9466, 0.7613, 0.2465, 0.6597, 0.2603, 0.6421, 0.3006, 0.662, 0.2992, 0.6858, 0.281, 0.6217, 0.3055, 0.6005, 0.3028, 0.6325, 0.5615, 0.5934, 0.5725, 0.5641, 0.5892, 0.5816, 0.2465, 0.7383, 0.2609, 0.7217, 0.2773, 0.7664, 0.259, 0.7726, 0.921, 0.8147, 0.8993, 0.8152, 0.9019, 0.7616, 0.9237, 0.7567, 0.5892, 0.5816, 0.6119, 0.5718, 0.6119, 0.6171, 0.5892, 0.6062, 0.2773, 0.7664, 0.3003, 0.7637, 0.3003, 0.8277, 0.2773, 0.8255, 0.2992, 0.6858, 0.3006, 0.662, 0.3439, 0.6487, 0.3557, 0.6684, 0.3028, 0.6325, 0.3055, 0.6005, 0.3262, 0.6253, 0.5615, 0.5934, 0.5892, 0.5816, 0.5892, 0.6062, 0.259, 0.7726, 0.2773, 0.7664, 0.2773, 0.8255, 0.259, 0.8178, 0.3003, 0.7637, 0.3187, 0.7651, 0.3187, 0.8242, 0.3003, 0.8277, 0.3006, 0.662, 0.3028, 0.6325, 0.3262, 0.6253, 0.3439, 0.6487, 0.3262, 0.6253, 0.3055, 0.6005, 0.3375, 0.6043, 0.5615, 0.5934, 0.5892, 0.6062, 0.5725, 0.6233, 0.259, 0.8178, 0.2773, 0.8255, 0.2609, 0.8644, 0.2465, 0.8475, 0.7972, 0.7567, 0.8198, 0.7609, 0.8194, 0.8172, 0.7968, 0.8177, 0.3439, 0.6487, 0.3262, 0.6253, 0.3375, 0.6043, 0.3647, 0.61, 0.5892, 0.6062, 0.6119, 0.6171, 0.581, 0.6488, 0.5725, 0.6233, 0.7748, 0.7609, 0.7972, 0.7567, 0.7968, 0.8177, 0.7744, 0.8172, 0.8198, 0.7609, 0.8428, 0.7728, 0.8425, 0.8159, 0.8194, 0.8172, 0.117, 0.4382, 0.07981, 0.423, 0.117, 0.4093, 0.5467, 0.3959, 0.5338, 0.4331, 0.5137, 0.4119, 0.7385, 0.686, 0.7205, 0.7067, 0.6983, 0.6521, 0.7215, 0.6441, 0.694, 0.7146, 0.67, 0.7081, 0.6478, 0.6534, 0.6699, 0.6554, 0.1509, 0.4476, 0.117, 0.4382, 0.117, 0.4093, 0.1509, 0.3943, 0.5338, 0.4331, 0.5241, 0.4648, 0.487, 0.4257, 0.5137, 0.4119, 0.7205, 0.7067, 0.694, 0.7146, 0.6699, 0.6554, 0.6983, 0.6521, 0.1773, 0.4483, 0.1509, 0.4476, 0.1509, 0.3943, 0.1773, 0.3786, 0.6699, 0.6554, 0.6478, 0.6534, 0.6478, 0.5799, 0.6699, 0.5758, 0.1509, 0.3943, 0.117, 0.4093, 0.0959, 0.3874, 0.1119, 0.3538, 0.5137, 0.4119, 0.487, 0.4257, 0.487, 0.3694, 0.5137, 0.3815, 0.6983, 0.6521, 0.6699, 0.6554, 0.6699, 0.5758, 0.6983, 0.5785, 0.1773, 0.3786, 0.1509, 0.3943, 0.1119, 0.3538, 0.1265, 0.3257, 0.117, 0.4093, 0.07981, 0.423, 0.0959, 0.3874, 0.5467, 0.3959, 0.5137, 0.4119, 0.5137, 0.3815, 0.7215, 0.6441, 0.6983, 0.6521, 0.6983, 0.5785, 0.7215, 0.5879, 0.5137, 0.3815, 0.487, 0.3694, 0.5241, 0.3289, 0.5338, 0.3595, 0.6983, 0.5785, 0.6699, 0.5758, 0.694, 0.5224, 0.7205, 0.5292, 0.1265, 0.3257, 0.1119, 0.3538, 0.05688, 0.3499, 0.05454, 0.3206, 0.0959, 0.3874, 0.07981, 0.423, 0.06611, 0.3853, 0.5467, 0.3959, 0.5137, 0.3815, 0.5338, 0.3595, 0.7215, 0.5879, 0.6983, 0.5785, 0.7205, 0.5292, 0.7385, 0.5501, 0.1354, 0.3101, 0.1265, 0.3257, 0.05454, 0.3206, 0.05759, 0.3046, 0.1119, 0.3538, 0.0959, 0.3874, 0.06611, 0.3853, 0.05688, 0.3499, 0.07689, 0.7121, 0.107, 0.7279, 0.1044, 0.7802, 0.07342, 0.7804, 0.06611, 0.3853, 0.07981, 0.423, 0.04504, 0.4042, 0.5467, 0.3959, 0.5338, 0.3595, 0.5623, 0.359, 0.5241, 0.3289, 0.5218, 0.3089, 0.5904, 0.3076, 0.5767, 0.3279, 0.04847, 0.7065, 0.07689, 0.7121, 0.07342, 0.7804, 0.04471, 0.7804, 0.05688, 0.3499, 0.06611, 0.3853, 0.04504, 0.4042, 0.01796, 0.3848, 0.5338, 0.3595, 0.5241, 0.3289, 0.5767, 0.3279, 0.5623, 0.359, 0.02143, 0.712, 0.04847, 0.7065, 0.04471, 0.7804, 0.01796, 0.7803, 0.5467, 0.3959, 0.5623, 0.359, 0.5824, 0.3801, 0.5767, 0.3279, 0.5904, 0.3076, 0.639, 0.3587, 0.6138, 0.367, 0.04471, 0.7804, 0.07342, 0.7804, 0.07689, 0.8481, 0.04847, 0.8538, 0.01796, 0.3848, 0.04504, 0.4042, 0.04504, 0.4331, 0.01796, 0.4382, 0.5623, 0.359, 0.5767, 0.3279, 0.6138, 0.367, 0.5824, 0.3801, 0.01796, 0.7803, 0.04471, 0.7804, 0.04847, 0.8538, 0.02143, 0.8481, 0.07342, 0.7804, 0.1044, 0.7802, 0.107, 0.832, 0.07689, 0.8481, 0.04504, 0.4042, 0.07981, 0.423, 0.04504, 0.4331, 0.659, 0.7736, 0.671, 0.7505, 0.7015, 0.7505, 0.7153, 0.7736, 0.5824, 0.3801, 0.6138, 0.367, 0.6138, 0.4233, 0.5824, 0.4106, 0.6503, 0.8604, 0.6478, 0.8352, 0.7274, 0.8352, 0.7239, 0.8604, 0.6508, 0.8063, 0.659, 0.7736, 0.7153, 0.7736, 0.7244, 0.8063, 0.04504, 0.4331, 0.07981, 0.423, 0.06611, 0.455, 0.5467, 0.3959, 0.5824, 0.3801, 0.5824, 0.4106, 0.6138, 0.367, 0.639, 0.3587, 0.639, 0.4322, 0.6138, 0.4233, 0.6478, 0.8352, 0.6508, 0.8063, 0.7244, 0.8063, 0.7274, 0.8352, 0.5824, 0.4106, 0.6138, 0.4233, 0.5767, 0.4638, 0.5623, 0.4325, 0.5723, 0.8427, 0.547, 0.8491, 0.5555, 0.7774, 0.5801, 0.7764, 0.5186, 0.8436, 0.487, 0.8273, 0.4929, 0.7765, 0.5264, 0.7774, 0.06611, 0.455, 0.07981, 0.423, 0.0959, 0.4571, 0.5467, 0.3959, 0.5824, 0.4106, 0.5623, 0.4325, 0.6138, 0.4233, 0.639, 0.4322, 0.5904, 0.4852, 0.5767, 0.4638, 0.547, 0.8491, 0.5186, 0.8436, 0.5264, 0.7774, 0.5555, 0.7774, 0.05688, 0.4787, 0.06611, 0.455, 0.0959, 0.4571, 0.1119, 0.4826, 0.0959, 0.4571, 0.07981, 0.423, 0.117, 0.4382, 0.5467, 0.3959, 0.5623, 0.4325, 0.5338, 0.4331, 0.5767, 0.4638, 0.5904, 0.4852, 0.5218, 0.4865, 0.5241, 0.4648, 0.5555, 0.7774, 0.5264, 0.7774, 0.5186, 0.7078, 0.547, 0.7021, 0.1119, 0.4826, 0.0959, 0.4571, 0.117, 0.4382, 0.1509, 0.4476, 0.5623, 0.4325, 0.5767, 0.4638, 0.5241, 0.4648, 0.5338, 0.4331, 0.5801, 0.7764, 0.5555, 0.7774, 0.547, 0.7021, 0.5723, 0.7069, 0.5264, 0.7774, 0.4929, 0.7765, 0.487, 0.7233, 0.5186, 0.7078])
me_cube.materials.append(mat_material)
me_cube.use_mirror_vertex_groups = False
me_cube.update()

# ---- objects
ob_cube = bpy.data.objects.new('Cube', me_cube)

# ---- transforms, parenting, visibility, modifiers, constraints
ob_cube.location = (0.0, 0.0, 0.0)
ob_cube.scale = (1.963, 1.963, 1.963)
ob_cube.lock_rotations_4d = False
ob_cube.empty_display_type = 'ARROWS'
ob_cube.lineart.crease_threshold = 0.0

# ---- collection membership
col_collection.objects.link(ob_cube)

# ---- scene / render settings (as saved in the file)
scene.frame_start = 1; scene.frame_end = 250; scene.frame_set(1)
scene.render.engine = 'BLENDER_EEVEE_NEXT'
scene.cycles.sampling_pattern = 'TABULATED_SOBOL'
scene.eevee.ray_tracing_options.trace_max_roughness = 0.0
bpy.context.view_layer.update()

# ---- added for rendering (the .blend has no active camera and no usable light): camera, sun
cam_auto = bpy.data.cameras.new('AutoCamera')
cam_auto.lens = 50.0
cam_auto.sensor_width = 36.0
cam_auto.clip_end = 1000.0
ob_auto_camera = bpy.data.objects.new('AutoCamera', cam_auto)
scene.collection.objects.link(ob_auto_camera)
ob_auto_camera.location = (10.2846, -12.162, 12.0831)
ob_auto_camera.rotation_euler = (1.09748, -7.21219e-08, 0.694738)
scene.camera = ob_auto_camera
light_auto_sun = bpy.data.lights.new('AutoSun', 'SUN')
light_auto_sun.energy = 3.0
light_auto_sun.angle = 0.0523599
ob_auto_sun = bpy.data.objects.new('AutoSun', light_auto_sun)
scene.collection.objects.link(ob_auto_sun)
ob_auto_sun.rotation_euler = (0.872665, 0.174533, 0.523599)
bpy.context.view_layer.update()
